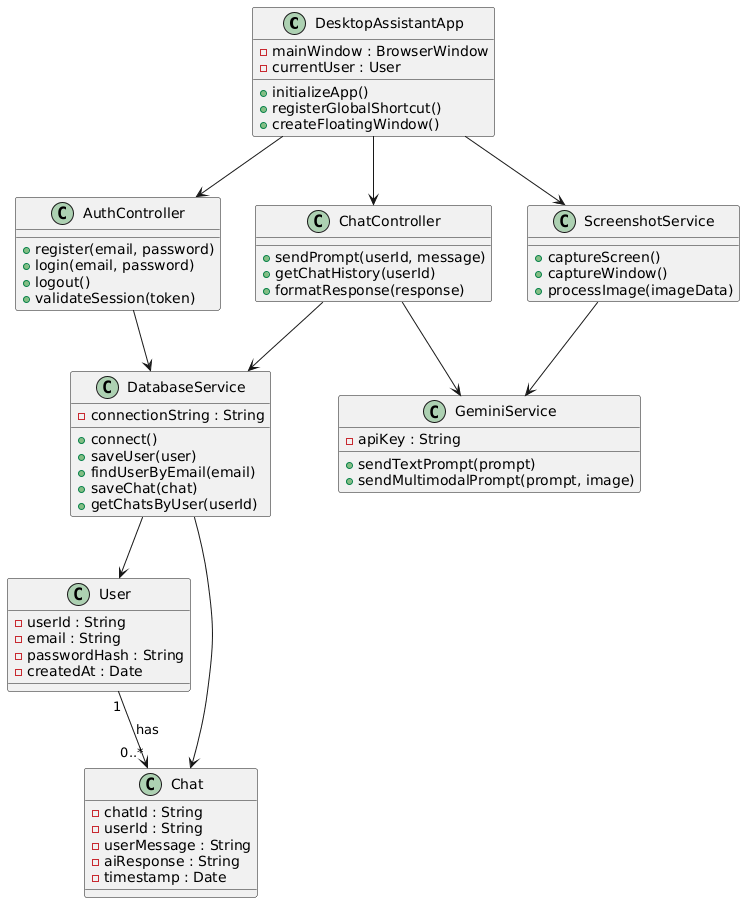

The diagram above was rendered by PlantUML. Its source (embedded in the PNG):
@startuml
' ==============================
' Core Application Classes
' ==============================

class DesktopAssistantApp {
  - mainWindow : BrowserWindow
  - currentUser : User
  + initializeApp()
  + registerGlobalShortcut()
  + createFloatingWindow()
}

class AuthController {
  + register(email, password)
  + login(email, password)
  + logout()
  + validateSession(token)
}

class ChatController {
  + sendPrompt(userId, message)
  + getChatHistory(userId)
  + formatResponse(response)
}

class ScreenshotService {
  + captureScreen()
  + captureWindow()
  + processImage(imageData)
}

class GeminiService {
  - apiKey : String
  + sendTextPrompt(prompt)
  + sendMultimodalPrompt(prompt, image)
}

class DatabaseService {
  - connectionString : String
  + connect()
  + saveUser(user)
  + findUserByEmail(email)
  + saveChat(chat)
  + getChatsByUser(userId)
}

' ==============================
' Entity Classes
' ==============================

class User {
  - userId : String
  - email : String
  - passwordHash : String
  - createdAt : Date
}

class Chat {
  - chatId : String
  - userId : String
  - userMessage : String
  - aiResponse : String
  - timestamp : Date
}

' ==============================
' Relationships
' ==============================

DesktopAssistantApp --> AuthController
DesktopAssistantApp --> ChatController
DesktopAssistantApp --> ScreenshotService

AuthController --> DatabaseService
ChatController --> GeminiService
ChatController --> DatabaseService
ScreenshotService --> GeminiService

DatabaseService --> User
DatabaseService --> Chat

User "1" --> "0..*" Chat : has
@enduml